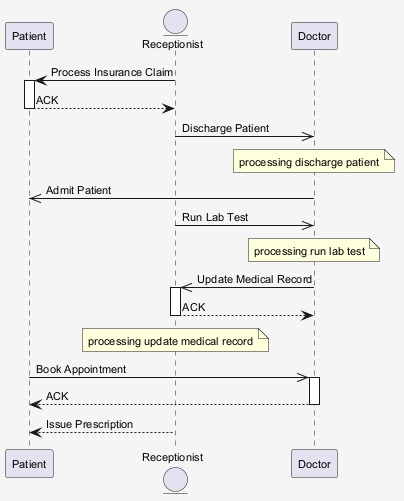

The diagram above was rendered by PlantUML. Its source (embedded in the PNG):
@startuml
skinparam shadowing false
skinparam backgroundColor #F5F5F5
skinparam defaultFontSize 11
participant "Patient" as P
entity "Receptionist" as R
participant "Doctor" as D
R -> P : Process Insurance Claim
activate P
P --> R : ACK
deactivate P
R ->> D : Discharge Patient
note over D : processing discharge patient
D ->> P : Admit Patient
R ->> D : Run Lab Test
note over D : processing run lab test
D ->> R : Update Medical Record
activate R
R --> D : ACK
deactivate R
note over R : processing update medical record
P ->> D : Book Appointment
activate D
D --> P : ACK
deactivate D
R --> P : Issue Prescription
@enduml